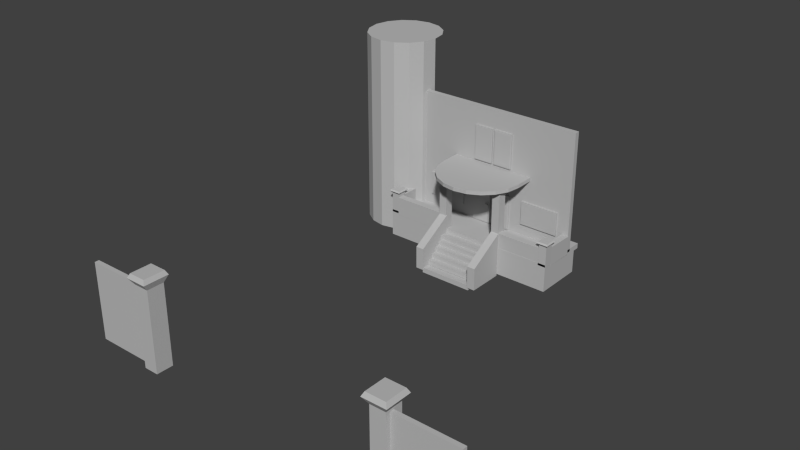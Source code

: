 # Source: Sanctuary.blend  (saved by Blender 2.72.0; exported with 4.5.12 LTS)
import bpy
from mathutils import Matrix  # noqa: F401  (used for matrix-valued properties, if any)

bpy.ops.wm.read_factory_settings(use_empty=True)
scene = bpy.context.scene
scene.name = 'Scene'

# ---- collections
col_collection_1 = bpy.data.collections.new('Collection 1'); scene.collection.children.link(col_collection_1)

# ---- materials (node trees are filled in below, after node groups)
mat_phong1 = bpy.data.materials.new('phong1')
mat_phong1.alpha_threshold = 0.0
mat_phong1.use_transparent_shadow = False
mat_phong1.diffuse_color = (0.5, 0.5, 0.5, 1.0)
mat_phong1.specular_color = (0.5, 0.5, 0.5)
mat_phong1.roughness = 0.5
mat_window = bpy.data.materials.new('window')
mat_window.alpha_threshold = 0.0
mat_window.use_transparent_shadow = False
mat_window.diffuse_color = (0.5, 0.5, 0.5, 1.0)
mat_window.specular_color = (0.5, 0.5, 0.5)
mat_window.roughness = 0.5

# ---- material node trees

# ---- world
world_world = bpy.data.worlds.new('World'); scene.world = world_world
world_world.color = (0.05088, 0.05088, 0.05088)
world_world.use_sun_shadow = False
world_world.sun_shadow_jitter_overblur = 0.0
world_world.cycles.sampling_method = 'MANUAL'
world_world.cycles.sample_map_resolution = 256

# ---- meshes
me_sanctuary = bpy.data.meshes.new('Sanctuary')
me_sanctuary.from_pydata([(-0.034, 2.253, 0.141), (-0.034, 2.253, 0.49), (0.028, 2.253, 0.141), (0.028, 2.253, 0.49), (-0.034, 2.232, 0.49), (-0.034, 2.232, 0.141), (0.028, 2.232, 0.141), (0.028, 2.232, 0.49), (-1.085, -0.085, -1.349), (-1.085, -0.085, -1.122), (-1.085, 2.418, -1.349), (-1.085, 2.418, -1.122), (1.329, 2.418, -1.349), (1.329, 2.418, -1.122), (1.329, -0.085, -1.349), (1.329, -0.085, -1.122), (-4.11, 1.1, -0.66), (-4.11, 0.68, -0.66), (-4.11, 1.1, 0.27), (-4.11, 0.68, 0.27), (-3.75, 1.1, 0.27), (-3.75, 0.68, 0.27), (-3.75, 1.1, -0.66), (-3.75, 0.68, -0.66), (-4.2, 1.2, 0.38), (-4.2, 0.58, 0.38), (-3.66, 0.58, 0.38), (-3.66, 1.2, 0.38), (-4.15, 1.14, 0.44), (-4.15, 0.64, 0.44), (-3.71, 0.64, 0.44), (-3.71, 1.14, 0.44), (-1.085, -0.546, -1.794), (-1.085, -0.546, -1.567), (-1.085, 1.957, -1.794), (-1.085, 1.957, -1.567), (1.329, 1.957, -1.794), (1.329, 1.957, -1.567), (1.329, -0.546, -1.794), (1.329, -0.546, -1.567), (0.99, 2.36, 1.12), (0.47, 2.36, 1.6), (-0.82, 2.36, 1.12), (0.62, 2.26, 1.47), (0.47, 2.26, 1.6), (0.08, 2.26, 1.71), (-0.12, 2.26, 1.68), (-0.55, 2.26, 1.3), (-0.82, 2.26, 1.12), (0.71, 2.36, 1.3), (0.62, 2.36, 1.47), (0.29, 2.36, 1.68), (0.08, 2.36, 1.71), (-0.12, 2.36, 1.68), (-0.3, 2.36, 1.6), (-0.45, 2.36, 1.47), (-0.55, 2.36, 1.3), (0.08, 2.36, 1.12), (0.99, 2.26, 1.12), (0.71, 2.26, 1.3), (0.29, 2.26, 1.68), (-0.3, 2.26, 1.6), (-0.45, 2.26, 1.47), (-0.808, 2.257, 1.067), (0.072, 2.363, 1.067), (0.072, 2.257, 1.067), (0.013, 2.255, 0.961), (-1.831, 1.441, 2.054), (-1.732, 0.845, 2.054), (-1.454, 0.309, 2.054), (-1.024, -0.115, 2.054), (-0.484, -0.385, 2.054), (0.113, -0.475, 2.054), (0.709, -0.376, 2.054), (1.245, -0.098, 2.054), (1.669, 0.332, 2.054), (1.939, 0.872, 2.054), (2.029, 1.469, 2.054), (-1.831, 1.441, 2.219), (-1.732, 0.845, 2.219), (-1.454, 0.309, 2.219), (-1.024, -0.115, 2.219), (-0.484, -0.385, 2.219), (0.113, -0.475, 2.219), (0.709, -0.376, 2.219), (1.245, -0.098, 2.219), (1.669, 0.332, 2.219), (1.939, 0.872, 2.219), (2.029, 1.469, 2.219), (0.099, 1.455, 2.219), (0.099, 1.455, 2.054), (-1.836, 2.903, 2.054), (-1.836, 2.899, 2.219), (0.094, 2.903, 2.054), (2.024, 2.903, 2.054), (2.024, 2.899, 2.219), (0.094, 2.899, 2.219), (-9.0, -11.6, -3.3), (-9.0, -11.8, -3.3), (-9.0, -11.6, 0.3), (-9.0, -11.8, 0.3), (-6.0, -11.6, 0.3), (-6.0, -11.8, 0.3), (-6.0, -11.6, -3.3), (-6.0, -11.8, -3.3), (-4.11, 2.907, -1.806), (-4.11, 0.68, -1.806), (-4.11, 2.907, -0.558), (-4.11, 0.68, -0.558), (4.032, 2.907, -0.558), (4.032, 0.68, -0.558), (4.032, 2.907, -1.806), (4.032, 0.68, -1.806), (1.049, 2.257, -0.525), (1.049, 2.363, -0.525), (1.049, 2.257, 1.067), (1.049, 2.363, 1.067), (0.169, 2.257, 1.067), (0.169, 2.363, 1.067), (0.169, 2.257, -0.525), (0.169, 2.363, -0.525), (0.227, 2.25, -0.421), (0.991, 2.25, -0.421), (0.991, 2.25, 0.963), (0.227, 2.25, 0.963), (-1.085, 0.308, -0.955), (-1.085, 0.308, -0.728), (-1.085, 2.811, -0.955), (-1.085, 2.811, -0.728), (1.329, 2.811, -0.955), (1.329, 2.811, -0.728), (1.329, 0.308, -0.955), (1.329, 0.308, -0.728), (-1.417, 0.684, -1.903), (-1.417, -0.936, -1.903), (-1.417, 0.684, 0.112), (-1.417, -0.946, -0.884), (-1.05, 0.684, 0.112), (-1.05, -0.946, -0.884), (-1.05, 0.684, -1.903), (-1.05, -0.936, -1.903), (0.72, 2.27, -0.238), (0.5, 2.27, -0.243), (0.721, 2.27, -0.3), (0.502, 2.27, -0.304), (0.72, 2.248, -0.238), (0.5, 2.248, -0.243), (0.502, 2.248, -0.304), (0.721, 2.248, -0.3), (-3.768, 1.004, -0.733), (-3.768, 0.675, -0.733), (-3.768, 1.004, 0.125), (-3.768, 0.675, 0.125), (-1.447, 1.004, 0.125), (-1.447, 0.675, 0.125), (-1.447, 1.004, -0.733), (-1.447, 0.675, -0.733), (-1.085, -0.318, -1.567), (-1.085, -0.318, -1.34), (-1.085, 2.185, -1.567), (-1.085, 2.185, -1.34), (1.329, 2.185, -1.567), (1.329, 2.185, -1.34), (1.329, -0.318, -1.567), (1.329, -0.318, -1.34), (1.286, 1.096, -0.793), (1.286, 0.683, -0.793), (1.286, 1.096, 1.91), (1.286, 0.683, 1.91), (1.644, 1.096, 1.91), (1.644, 0.683, 1.91), (1.644, 1.096, -0.793), (1.644, 0.683, -0.793), (1.197, 1.198, 2.035), (1.197, 0.581, 2.035), (1.733, 0.581, 2.035), (1.733, 1.198, 2.035), (1.246, 1.142, 2.108), (1.246, 0.638, 2.108), (1.684, 0.638, 2.108), (1.684, 1.142, 2.108), (4.04, 1.1, -0.73), (4.04, 1.1, 0.13), (3.73, 2.348, 0.125), (3.73, 2.348, -0.733), (4.059, 2.344, -0.733), (6.3, -11.6, -3.3), (6.3, -11.8, -3.3), (6.3, -11.6, 0.3), (6.3, -11.8, 0.3), (9.2, -11.6, 0.3), (9.2, -11.8, 0.3), (9.2, -11.6, -3.3), (9.2, -11.8, -3.3), (0.21, 2.253, 0.141), (0.21, 2.253, 0.49), (0.271, 2.253, 0.49), (0.271, 2.253, 0.141), (0.21, 2.232, 0.49), (0.21, 2.232, 0.141), (0.271, 2.232, 0.141), (0.271, 2.232, 0.49), (1.294, 0.684, -1.903), (1.294, -0.936, -1.903), (1.294, 0.684, 0.112), (1.294, -0.946, -0.884), (1.662, 0.684, 0.112), (1.662, -0.946, -0.884), (1.662, 0.684, -1.903), (1.662, -0.936, -1.903), (-4.11, 2.561, -0.677), (-4.11, 2.334, -0.677), (-4.11, 2.561, 4.753), (-4.11, 2.334, 4.753), (4.032, 2.561, 4.753), (4.032, 2.334, 4.753), (4.032, 2.561, -0.677), (4.032, 2.334, -0.677), (1.049, 2.257, 2.327), (1.049, 2.363, 2.327), (1.049, 2.257, 3.919), (1.049, 2.363, 3.919), (0.169, 2.257, 3.919), (0.169, 2.363, 3.919), (0.169, 2.257, 2.327), (0.169, 2.363, 2.327), (0.227, 2.25, 2.431), (0.991, 2.25, 2.431), (0.991, 2.25, 3.815), (0.227, 2.25, 3.815), (5.6, -11.2, -3.4), (5.6, -12.0, -3.4), (5.6, -11.2, 0.4), (5.6, -12.0, 0.4), (6.3, -11.2, 0.4), (6.3, -12.0, 0.4), (6.3, -11.2, -3.4), (6.3, -12.0, -3.4), (5.4, -11.0, 0.7), (5.4, -12.2, 0.7), (6.5, -12.2, 0.7), (6.5, -11.0, 0.7), (5.5, -11.1, 0.9), (5.5, -12.1, 0.9), (6.4, -12.1, 0.9), (6.4, -11.1, 0.9), (-1.085, 0.142, -1.13), (-1.085, 0.142, -0.903), (-1.085, 2.645, -1.13), (-1.085, 2.645, -0.903), (1.329, 2.645, -1.13), (1.329, 2.645, -0.903), (1.329, 0.142, -1.13), (1.329, 0.142, -0.903), (-6.2, -11.2, -3.4), (-6.2, -12.0, -3.4), (-6.2, -11.2, 0.4), (-6.2, -12.0, 0.4), (-5.5, -11.2, 0.4), (-5.5, -12.0, 0.4), (-5.5, -11.2, -3.4), (-5.5, -12.0, -3.4), (-6.4, -11.0, 0.7), (-6.4, -12.2, 0.7), (-5.4, -12.2, 0.7), (-5.4, -11.0, 0.7), (-6.3, -11.1, 0.9), (-6.3, -12.1, 0.9), (-5.5, -12.1, 0.9), (-5.5, -11.1, 0.9), (-0.1477, 2.223, 0.3543), (-0.1477, 2.223, 0.3843), (0.009295, 2.225, 0.3443), (0.009295, 2.226, 0.3913), (0.0103, 2.182, 0.3453), (0.0103, 2.183, 0.3923), (-0.1467, 2.18, 0.3553), (-0.1467, 2.18, 0.3853), (-0.0227, 2.226, 0.3913), (-0.0237, 2.225, 0.3453), (-0.0227, 2.182, 0.3463), (-0.0217, 2.183, 0.3923), (-0.0237, 2.265, 0.3903), (-0.0237, 2.264, 0.3443), (0.008295, 2.265, 0.3903), (0.008295, 2.264, 0.3443), (-4.11, 0.69, -0.79), (-4.11, 0.69, -0.56), (-4.11, 3.2, -0.79), (-4.11, 3.2, -0.56), (4.03, 3.2, -0.79), (4.03, 3.2, -0.56), (4.03, 0.69, -0.79), (4.03, 0.69, -0.56), (3.68, 1.1, -0.66), (3.68, 0.68, -0.66), (3.68, 1.1, 0.27), (3.68, 0.68, 0.27), (4.04, 1.1, 0.27), (4.04, 0.68, 0.27), (4.04, 1.1, -0.66), (4.04, 0.68, -0.66), (3.6, 1.2, 0.38), (3.6, 0.58, 0.38), (4.13, 0.58, 0.38), (4.13, 1.2, 0.38), (3.64, 1.14, 0.44), (3.64, 0.64, 0.44), (4.08, 0.64, 0.44), (4.08, 1.14, 0.44), (1.69, 2.363, -0.03), (1.69, 2.257, -0.03), (1.69, 2.363, 1.042), (1.69, 2.257, 1.042), (3.456, 2.363, 1.042), (3.456, 2.257, 1.042), (3.456, 2.363, -0.03), (3.456, 2.257, -0.03), (3.337, 2.255, 0.042), (1.808, 2.255, 0.042), (3.337, 2.255, 0.97), (1.808, 2.255, 0.97), (-1.085, -0.911, -2.031), (-1.085, -0.911, -1.805), (-1.085, 1.592, -2.031), (-1.085, 1.592, -1.805), (1.329, 1.592, -2.031), (1.329, 1.592, -1.805), (1.329, -0.911, -2.031), (1.329, -0.911, -1.805), (-0.808, 2.363, -0.525), (-0.808, 2.257, -0.525), (-0.808, 2.363, 1.067), (0.072, 2.363, -0.525), (0.072, 2.257, -0.525), (0.013, 2.255, -0.418), (-0.749, 2.255, -0.418), (-0.749, 2.255, 0.961), (1.387, 1.016, -0.733), (1.387, 0.687, -0.733), (1.387, 1.016, 0.125), (1.387, 0.687, 0.125), (3.707, 1.016, 0.125), (3.707, 0.687, 0.125), (3.707, 1.016, -0.733), (3.707, 0.687, -0.733), (-3.125, 2.363, -0.03), (-3.125, 2.257, -0.03), (-3.125, 2.363, 1.042), (-3.125, 2.257, 1.042), (-1.359, 2.363, 1.042), (-1.359, 2.257, 1.042), (-1.359, 2.363, -0.03), (-1.359, 2.257, -0.03), (-1.477, 2.255, 0.042), (-3.007, 2.255, 0.042), (-1.477, 2.255, 0.97), (-3.007, 2.255, 0.97), (-4.11, 1.1, -0.73), (-3.78, 1.1, -0.73), (-4.11, 1.1, 0.13), (-3.78, 1.1, 0.13), (-4.091, 2.348, 0.125), (-3.761, 2.344, 0.125), (-4.091, 2.348, -0.733), (-3.761, 2.344, -0.733), (-0.477, 2.27, -0.243), (-0.257, 2.27, -0.238), (-0.475, 2.27, -0.304), (-0.256, 2.27, -0.3), (-0.257, 2.248, -0.238), (-0.477, 2.248, -0.243), (-0.475, 2.248, -0.304), (-0.256, 2.248, -0.3), (-1.442, 1.066, -0.554), (-1.442, 0.654, -0.554), (-1.442, 1.066, 1.906), (-1.442, 0.654, 1.906), (-1.084, 1.066, 1.906), (-1.084, 0.654, 1.906), (-1.084, 1.066, -0.554), (-1.084, 0.654, -0.554), (-1.53, 1.168, 2.02), (-1.53, 0.552, 2.02), (-0.995, 0.552, 2.02), (-0.995, 1.168, 2.02), (-1.481, 1.112, 2.086), (-1.481, 0.608, 2.086), (-1.044, 0.608, 2.086), (-1.044, 1.112, 2.086), (3.71, 1.1, -0.73), (3.71, 1.1, 0.13), (4.059, 2.344, 0.125), (-0.808, 2.363, 2.327), (-0.808, 2.257, 2.327), (-0.808, 2.363, 3.919), (-0.808, 2.257, 3.919), (0.072, 2.363, 3.919), (0.072, 2.257, 3.919), (0.072, 2.363, 2.327), (0.072, 2.257, 2.327), (0.013, 2.255, 2.434), (-0.749, 2.255, 2.434), (0.013, 2.255, 3.813), (-0.749, 2.255, 3.813), (-4.496, 1.245, -1.872), (-3.953, 1.607, -1.872), (-3.59, 2.151, -1.872), (-3.463, 2.791, -1.872), (-6.811, 2.791, -1.872), (-6.684, 2.151, -1.872), (-6.321, 1.607, -1.872), (-5.778, 1.245, -1.872), (-5.137, 1.117, -1.872), (-4.496, 1.245, 7.011), (-3.953, 1.607, 7.011), (-3.59, 2.151, 7.011), (-3.463, 2.791, 7.011), (-3.59, 3.432, 7.011), (-3.953, 3.975, 7.011), (-4.496, 4.338, 7.011), (-5.137, 4.466, 7.011), (-5.778, 4.338, 7.011), (-6.321, 3.975, 7.011), (-6.684, 3.432, 7.011), (-6.811, 2.791, 7.011), (-6.684, 2.151, 7.011), (-6.321, 1.607, 7.011), (-5.778, 1.245, 7.011), (-5.137, 1.117, 7.011), (-5.137, 2.791, 7.011), (0.3784, 2.223, 0.3778), (0.3784, 2.223, 0.3478), (0.2214, 2.225, 0.3878), (0.2214, 2.226, 0.3408), (0.2204, 2.182, 0.3868), (0.2204, 2.183, 0.3398), (0.3774, 2.18, 0.3768), (0.3774, 2.18, 0.3468), (0.2534, 2.226, 0.3408), (0.2544, 2.225, 0.3868), (0.2534, 2.182, 0.3858), (0.2524, 2.183, 0.3398), (0.2544, 2.265, 0.3418), (0.2544, 2.264, 0.3878), (0.2224, 2.265, 0.3418), (0.2224, 2.264, 0.3878)], [(49, 57), (50, 57), (51, 57), (52, 57), (53, 57), (54, 57), (55, 57), (56, 57), (57, 41)], [(4, 5, 6, 7), (8, 9, 11, 10), (12, 13, 15, 14), (14, 15, 9, 8), (9, 15, 13, 11), (16, 17, 19, 18), (28, 29, 30, 31), (20, 21, 23, 22), (22, 23, 17, 16), (17, 23, 21, 19), (22, 16, 18, 20), (18, 19, 25, 24), (19, 21, 26, 25), (21, 20, 27, 26), (20, 18, 24, 27), (24, 25, 29, 28), (25, 26, 30, 29), (26, 27, 31, 30), (27, 24, 28, 31), (32, 33, 35, 34), (36, 37, 39, 38), (38, 39, 33, 32), (33, 39, 37, 35), (67, 68, 79, 78), (68, 69, 80, 79), (69, 70, 81, 80), (70, 71, 82, 81), (71, 72, 83, 82), (72, 73, 84, 83), (73, 74, 85, 84), (74, 75, 86, 85), (75, 76, 87, 86), (76, 77, 88, 87), (78, 79, 89), (79, 80, 89), (80, 81, 89), (81, 82, 89), (82, 83, 89), (83, 84, 89), (84, 85, 89), (85, 86, 89), (86, 87, 89), (87, 88, 89), (88, 95, 96, 89), (97, 98, 100, 99), (99, 100, 102, 101), (101, 102, 104, 103), (98, 104, 102, 100), (103, 97, 99, 101), (105, 106, 108, 107), (107, 108, 110, 109), (109, 110, 112, 111), (106, 112, 110, 108), (113, 114, 116, 115), (115, 116, 118, 117), (117, 118, 120, 119), (119, 120, 114, 113), (121, 122, 123, 124), (119, 113, 122, 121), (113, 115, 123, 122), (115, 117, 124, 123), (117, 119, 121, 124), (125, 126, 128, 127), (129, 130, 132, 131), (131, 132, 126, 125), (126, 132, 130, 128), (133, 134, 136, 135), (135, 136, 138, 137), (137, 138, 140, 139), (134, 140, 138, 136), (139, 133, 135, 137), (145, 146, 147, 148), (144, 143, 148, 147), (149, 150, 152, 151), (151, 152, 154, 153), (153, 154, 156, 155), (155, 156, 150, 149), (150, 156, 154, 152), (155, 149, 151, 153), (157, 158, 160, 159), (161, 162, 164, 163), (163, 164, 158, 157), (158, 164, 162, 160), (165, 166, 168, 167), (177, 178, 179, 180), (169, 170, 172, 171), (166, 172, 170, 168), (171, 165, 167, 169), (167, 168, 174, 173), (168, 170, 175, 174), (170, 169, 176, 175), (169, 167, 173, 176), (173, 174, 178, 177), (174, 175, 179, 178), (175, 176, 180, 179), (176, 173, 177, 180), (186, 187, 189, 188), (188, 189, 191, 190), (190, 191, 193, 192), (187, 193, 191, 189), (192, 186, 188, 190), (198, 199, 200, 201), (202, 203, 205, 204), (204, 205, 207, 206), (206, 207, 209, 208), (203, 209, 207, 205), (208, 202, 204, 206), (210, 211, 213, 212), (212, 213, 215, 214), (214, 215, 217, 216), (216, 217, 211, 210), (211, 217, 215, 213), (218, 219, 221, 220), (220, 221, 223, 222), (222, 223, 225, 224), (224, 225, 219, 218), (226, 227, 228, 229), (224, 218, 227, 226), (218, 220, 228, 227), (220, 222, 229, 228), (222, 224, 226, 229), (230, 231, 233, 232), (242, 243, 244, 245), (234, 235, 237, 236), (231, 237, 235, 233), (236, 230, 232, 234), (232, 233, 239, 238), (233, 235, 240, 239), (235, 234, 241, 240), (234, 232, 238, 241), (238, 239, 243, 242), (239, 240, 244, 243), (240, 241, 245, 244), (241, 238, 242, 245), (246, 247, 249, 248), (250, 251, 253, 252), (252, 253, 247, 246), (247, 253, 251, 249), (254, 255, 257, 256), (266, 267, 268, 269), (258, 259, 261, 260), (255, 261, 259, 257), (260, 254, 256, 258), (256, 257, 263, 262), (257, 259, 264, 263), (259, 258, 265, 264), (258, 256, 262, 265), (262, 263, 267, 266), (263, 264, 268, 267), (264, 265, 269, 268), (265, 262, 266, 269), (270, 271, 278, 279), (272, 273, 275, 274), (280, 281, 277, 276), (276, 277, 271, 270), (271, 277, 281, 278), (276, 270, 279, 280), (283, 282, 284, 285), (280, 279, 272, 274), (274, 275, 281, 280), (278, 281, 275, 273), (279, 278, 282, 283), (278, 273, 284, 282), (273, 272, 285, 284), (272, 279, 283, 285), (286, 287, 289, 288), (290, 291, 293, 292), (292, 293, 287, 286), (287, 293, 291, 289), (294, 295, 297, 296), (306, 307, 308, 309), (298, 299, 301, 300), (300, 301, 295, 294), (295, 301, 299, 297), (300, 294, 296, 298), (296, 297, 303, 302), (297, 299, 304, 303), (299, 298, 305, 304), (298, 296, 302, 305), (302, 303, 307, 306), (303, 304, 308, 307), (304, 305, 309, 308), (305, 302, 306, 309), (310, 311, 313, 312), (312, 313, 315, 314), (314, 315, 317, 316), (316, 317, 311, 310), (319, 318, 320, 321), (311, 317, 318, 319), (317, 315, 320, 318), (315, 313, 321, 320), (313, 311, 319, 321), (322, 323, 325, 324), (326, 327, 329, 328), (328, 329, 323, 322), (323, 329, 327, 325), (333, 334, 331, 330), (331, 334, 335, 336), (338, 339, 341, 340), (340, 341, 343, 342), (342, 343, 345, 344), (344, 345, 339, 338), (339, 345, 343, 341), (344, 338, 340, 342), (346, 347, 349, 348), (348, 349, 351, 350), (350, 351, 353, 352), (352, 353, 347, 346), (355, 354, 356, 357), (347, 353, 354, 355), (353, 351, 356, 354), (351, 349, 357, 356), (349, 347, 355, 357), (358, 359, 361, 360), (360, 361, 363, 362), (362, 363, 365, 364), (364, 365, 359, 358), (359, 365, 363, 361), (364, 358, 360, 362), (370, 371, 372, 373), (374, 375, 377, 376), (386, 387, 388, 389), (378, 379, 381, 380), (375, 381, 379, 377), (380, 374, 376, 378), (376, 377, 383, 382), (377, 379, 384, 383), (379, 378, 385, 384), (378, 376, 382, 385), (382, 383, 387, 386), (383, 384, 388, 387), (384, 385, 389, 388), (385, 382, 386, 389), (393, 394, 396, 395), (395, 396, 398, 397), (397, 398, 400, 399), (399, 400, 394, 393), (402, 401, 403, 404), (394, 400, 401, 402), (400, 398, 403, 401), (398, 396, 404, 403), (396, 394, 402, 404), (405, 406, 415, 414), (406, 407, 416, 415), (407, 408, 417, 416), (409, 410, 426, 425), (410, 411, 427, 426), (411, 412, 428, 427), (412, 413, 429, 428), (413, 405, 414, 429), (414, 415, 430), (415, 416, 430), (416, 417, 430), (417, 418, 430), (418, 419, 430), (419, 420, 430), (420, 421, 430), (421, 422, 430), (422, 423, 430), (423, 424, 430), (424, 425, 430), (425, 426, 430), (426, 427, 430), (427, 428, 430), (428, 429, 430), (429, 414, 430), (3, 2, 0, 1), (1, 0, 5, 4), (0, 2, 6, 5), (2, 3, 7, 6), (3, 1, 4, 7), (50, 41, 44, 43), (52, 53, 46, 45), (56, 42, 48, 47), (330, 331, 63, 332), (332, 63, 65, 64), (64, 65, 334, 333), (336, 335, 66, 337), (334, 65, 66, 335), (65, 63, 337, 66), (63, 331, 336, 337), (68, 67, 90), (69, 68, 90), (70, 69, 90), (71, 70, 90), (72, 71, 90), (73, 72, 90), (74, 73, 90), (75, 74, 90), (76, 75, 90), (77, 76, 90), (90, 93, 94, 77), (143, 144, 142, 141), (141, 142, 146, 145), (142, 144, 147, 146), (143, 141, 145, 148), (390, 181, 182, 391), (391, 182, 392, 183), (184, 185, 181, 390), (181, 185, 392, 182), (184, 390, 391, 183), (196, 197, 194, 195), (195, 194, 199, 198), (194, 197, 200, 199), (197, 196, 201, 200), (196, 195, 198, 201), (369, 368, 366, 367), (367, 366, 371, 370), (366, 368, 372, 371), (368, 369, 373, 372), (369, 367, 370, 373), (42, 40, 58, 48), (43, 44, 60, 45, 46, 61, 62, 47, 48, 58, 59), (49, 50, 43, 59), (41, 51, 60, 44), (51, 52, 45, 60), (53, 54, 61, 46), (54, 55, 62, 61), (55, 56, 47, 62), (88, 77, 94, 95), (78, 92, 91, 67), (431, 432, 439, 440), (433, 434, 436, 435), (441, 442, 438, 437), (437, 438, 432, 431), (432, 438, 442, 439), (437, 431, 440, 441), (444, 443, 445, 446), (441, 440, 433, 435), (435, 436, 442, 441), (439, 442, 436, 434), (440, 439, 443, 444), (439, 434, 445, 443), (434, 433, 446, 445), (433, 440, 444, 446), (78, 89, 96, 92), (90, 67, 91, 93), (40, 49, 59, 58)])
_uv = me_sanctuary.uv_layers.new(name='Sanctuary')
_uv.uv.foreach_set('vector', [0.1451, 0.7348, 0.1451, 0.7509, 0.1423, 0.7509, 0.1423, 0.7348, 0.9642, 0.6697, 0.9745, 0.6697, 0.9745, 0.7851, 0.9642, 0.785, 0.9741, 0.008567, 0.9844, 0.008562, 0.9844, 0.1239, 0.9741, 0.1239, 0.1729, 0.988, 0.1626, 0.988, 0.1626, 0.8768, 0.1729, 0.8768, 0.6885, 0.4356, 0.7982, 0.4356, 0.7982, 0.5509, 0.6885, 0.5509, 0.7634, 0.3714, 0.7634, 0.391, 0.7193, 0.391, 0.7193, 0.3714, 0.7669, 0.3728, 0.7905, 0.3728, 0.7905, 0.3933, 0.7669, 0.3933, 0.8458, 0.7557, 0.8458, 0.7753, 0.8017, 0.7753, 0.8017, 0.7557, 0.8797, 0.4307, 0.8797, 0.4113, 0.8961, 0.4113, 0.8961, 0.4307, 0.2219, 0.9452, 0.2219, 0.9285, 0.2657, 0.9285, 0.2657, 0.9452, 0.4088, 0.9366, 0.4088, 0.9197, 0.4532, 0.9197, 0.4532, 0.9366, 0.7193, 0.3714, 0.7193, 0.391, 0.7142, 0.3956, 0.7142, 0.3667, 0.2657, 0.9452, 0.2657, 0.9285, 0.2708, 0.9243, 0.2708, 0.9494, 0.8458, 0.7753, 0.8458, 0.7557, 0.8509, 0.7509, 0.8509, 0.7799, 0.4532, 0.9366, 0.4532, 0.9197, 0.4585, 0.9155, 0.4585, 0.9409, 0.7142, 0.3667, 0.7142, 0.3956, 0.7113, 0.3929, 0.7113, 0.3695, 0.7934, 0.3705, 0.7934, 0.3956, 0.7905, 0.3933, 0.7905, 0.3728, 0.8509, 0.7799, 0.8509, 0.7509, 0.8538, 0.7538, 0.8538, 0.7771, 0.4585, 0.9409, 0.4585, 0.9155, 0.4613, 0.9178, 0.4613, 0.9385, 0.9679, 0.966, 0.9575, 0.966, 0.9575, 0.8506, 0.9679, 0.8506, 0.9797, 0.4302, 0.9694, 0.4302, 0.9694, 0.3148, 0.9797, 0.3148, 0.9955, 0.9619, 0.9852, 0.9619, 0.9852, 0.8506, 0.9955, 0.8506, 0.821, 0.1171, 0.7113, 0.1171, 0.7113, 0.001764, 0.821, 0.001776, 0.9385, 0.5961, 0.9384, 0.5675, 0.9462, 0.5674, 0.9463, 0.5961, 0.9384, 0.5675, 0.9386, 0.5416, 0.9464, 0.5415, 0.9462, 0.5674, 0.9386, 0.5416, 0.9391, 0.5209, 0.9468, 0.5208, 0.9464, 0.5415, 0.5479, 0.9952, 0.5477, 0.9695, 0.5554, 0.9695, 0.5556, 0.9952, 0.5477, 0.9695, 0.5476, 0.9411, 0.5554, 0.9411, 0.5554, 0.9695, 0.5476, 0.9411, 0.5477, 0.9128, 0.5554, 0.9128, 0.5554, 0.9411, 0.5477, 0.9128, 0.5479, 0.8873, 0.5556, 0.8873, 0.5554, 0.9128, 0.9389, 0.8138, 0.9386, 0.7929, 0.9463, 0.793, 0.9467, 0.8139, 0.9386, 0.7929, 0.9384, 0.7669, 0.9462, 0.7669, 0.9463, 0.793, 0.9384, 0.7669, 0.9385, 0.7382, 0.9463, 0.7383, 0.9462, 0.7669, 0.3391, 0.6135, 0.312, 0.6089, 0.3397, 0.5245, 0.312, 0.6089, 0.2876, 0.5961, 0.3397, 0.5245, 0.2876, 0.5961, 0.2684, 0.5763, 0.3397, 0.5245, 0.2684, 0.5763, 0.2561, 0.5514, 0.3397, 0.5245, 0.2561, 0.5514, 0.252, 0.5239, 0.3397, 0.5245, 0.252, 0.5239, 0.2565, 0.4964, 0.3397, 0.5245, 0.2565, 0.4964, 0.2691, 0.4717, 0.3397, 0.5245, 0.2691, 0.4717, 0.2887, 0.4522, 0.3397, 0.5245, 0.2887, 0.4522, 0.3132, 0.4397, 0.3397, 0.5245, 0.3132, 0.4397, 0.3403, 0.4356, 0.3397, 0.5245, 0.3403, 0.4356, 0.4053, 0.4358, 0.4053, 0.5247, 0.3397, 0.5245, 0.9349, 0.6014, 0.9258, 0.6014, 0.9258, 0.4356, 0.9349, 0.4356, 0.921, 0.8276, 0.9119, 0.8276, 0.9119, 0.6893, 0.921, 0.6893, 0.3962, 0.6172, 0.4053, 0.6172, 0.4053, 0.7831, 0.3962, 0.7831, 0.5451, 0.6015, 0.4088, 0.6015, 0.4088, 0.4356, 0.5451, 0.4356, 0.5487, 0.4356, 0.685, 0.4356, 0.685, 0.6015, 0.5487, 0.6015, 0.6283, 0.8265, 0.6283, 0.7239, 0.685, 0.7239, 0.685, 0.8266, 0.5873, 0.377, 0.4861, 0.377, 0.4861, 0.001775, 0.5873, 0.001764, 0.8584, 0.5132, 0.8584, 0.6158, 0.8017, 0.6158, 0.8017, 0.5132, 0.2155, 0.3805, 0.2155, 0.7558, 0.1588, 0.7558, 0.1588, 0.3805, 0.8936, 0.5865, 0.8888, 0.5865, 0.8888, 0.5132, 0.8936, 0.5132, 0.7708, 0.9283, 0.7756, 0.9283, 0.7756, 0.9688, 0.7708, 0.9688, 0.9683, 0.4356, 0.9731, 0.4356, 0.9731, 0.5089, 0.9683, 0.5089, 0.8119, 0.9688, 0.8071, 0.9688, 0.8071, 0.9283, 0.8119, 0.9283, 0.8697, 0.08349, 0.9044, 0.08349, 0.9044, 0.1473, 0.8697, 0.1473, 0.8671, 0.0787, 0.9071, 0.0787, 0.9044, 0.08349, 0.8697, 0.08349, 0.9071, 0.0787, 0.9071, 0.1521, 0.9044, 0.1473, 0.9044, 0.08349, 0.9071, 0.1521, 0.8671, 0.1521, 0.8697, 0.1473, 0.9044, 0.1473, 0.8671, 0.1521, 0.8671, 0.0787, 0.8697, 0.08349, 0.8697, 0.1473, 0.9555, 0.3148, 0.9658, 0.3148, 0.9658, 0.4302, 0.9555, 0.4302, 0.9797, 0.3113, 0.9694, 0.3113, 0.9694, 0.1959, 0.9797, 0.1959, 0.9935, 0.3072, 0.9832, 0.3072, 0.9832, 0.1959, 0.9935, 0.1959, 0.7113, 0.1206, 0.821, 0.1207, 0.821, 0.236, 0.7113, 0.236, 0.3448, 0.7867, 0.3448, 0.8603, 0.2979, 0.8607, 0.252, 0.7866, 0.9384, 0.5173, 0.9384, 0.4356, 0.9564, 0.4356, 0.9564, 0.5172, 0.8017, 0.7474, 0.8476, 0.6733, 0.8946, 0.6738, 0.8946, 0.7474, 0.9092, 0.9744, 0.8925, 0.9744, 0.8925, 0.9275, 0.9092, 0.9275, 0.9353, 0.3148, 0.952, 0.3148, 0.952, 0.4077, 0.9353, 0.4077, 0.2218, 0.7592, 0.2218, 0.7693, 0.219, 0.7693, 0.219, 0.7592, 0.2485, 0.4863, 0.2485, 0.4964, 0.2475, 0.4964, 0.2475, 0.4863, 0.6885, 0.9283, 0.7035, 0.9283, 0.7035, 0.9678, 0.6885, 0.9678, 0.862, 0.5132, 0.8769, 0.5132, 0.8769, 0.6201, 0.862, 0.6201, 0.7255, 0.9283, 0.7404, 0.9283, 0.7404, 0.9678, 0.7255, 0.9678, 0.677, 0.915, 0.677, 0.93, 0.57, 0.93, 0.57, 0.915, 0.8635, 0.001764, 0.8635, 0.1087, 0.8245, 0.1087, 0.8245, 0.001764, 0.8077, 0.396, 0.8077, 0.289, 0.8467, 0.289, 0.8467, 0.396, 0.9658, 0.3113, 0.9555, 0.3113, 0.9555, 0.1959, 0.9658, 0.1959, 0.9747, 0.6362, 0.9644, 0.6362, 0.9644, 0.5209, 0.9747, 0.5208, 0.1591, 0.988, 0.1488, 0.988, 0.1488, 0.8768, 0.1591, 0.8768, 0.6885, 0.5544, 0.7982, 0.5545, 0.7982, 0.6698, 0.6885, 0.6698, 0.001764, 0.7406, 0.001764, 0.7216, 0.1275, 0.7217, 0.1275, 0.7406, 0.8772, 0.751, 0.8772, 0.7742, 0.8573, 0.7742, 0.8573, 0.7509, 0.7205, 0.4259, 0.7205, 0.407, 0.8463, 0.4069, 0.8463, 0.4259, 0.5441, 0.8914, 0.5441, 0.9078, 0.418, 0.9078, 0.418, 0.8914, 0.2219, 0.9167, 0.2219, 0.9002, 0.3479, 0.9002, 0.3479, 0.9167, 0.1275, 0.7406, 0.1275, 0.7217, 0.1332, 0.7171, 0.1332, 0.7454, 0.418, 0.8914, 0.418, 0.9078, 0.4123, 0.9119, 0.4123, 0.8873, 0.7205, 0.407, 0.7205, 0.4259, 0.7148, 0.4307, 0.7148, 0.4024, 0.3479, 0.9167, 0.3479, 0.9002, 0.3538, 0.8961, 0.3538, 0.9207, 0.1332, 0.7454, 0.1332, 0.7171, 0.1367, 0.7197, 0.1367, 0.7428, 0.4123, 0.8873, 0.4123, 0.9119, 0.4088, 0.9097, 0.4088, 0.8895, 0.7148, 0.4024, 0.7148, 0.4307, 0.7113, 0.4281, 0.7113, 0.405, 0.3538, 0.9207, 0.3538, 0.8961, 0.3572, 0.8984, 0.3572, 0.9185, 0.9258, 0.605, 0.9349, 0.605, 0.9349, 0.7709, 0.9258, 0.7709, 0.9477, 0.008563, 0.9568, 0.008562, 0.9568, 0.1422, 0.9477, 0.1422, 0.001764, 0.7489, 0.01085, 0.7489, 0.01085, 0.9148, 0.001764, 0.9148, 0.4088, 0.605, 0.5406, 0.605, 0.5406, 0.7709, 0.4088, 0.7709, 0.3838, 0.7831, 0.252, 0.7831, 0.252, 0.6172, 0.3838, 0.6172, 0.5572, 0.7691, 0.5572, 0.753, 0.56, 0.753, 0.56, 0.7691, 0.8042, 0.2891, 0.8042, 0.3627, 0.7572, 0.3631, 0.7113, 0.289, 0.936, 0.9324, 0.936, 0.8507, 0.954, 0.8506, 0.954, 0.9323, 0.8017, 0.5096, 0.8476, 0.4356, 0.8946, 0.436, 0.8946, 0.5096, 0.3269, 0.9243, 0.3436, 0.9243, 0.3436, 0.9712, 0.3269, 0.9712, 0.2266, 0.7593, 0.2433, 0.7593, 0.2433, 0.8522, 0.2266, 0.8522, 0.9257, 0.2855, 0.9154, 0.2855, 0.9154, 0.0353, 0.9257, 0.03529, 0.233, 0.3805, 0.2433, 0.3805, 0.2433, 0.7558, 0.233, 0.7558, 0.9119, 0.4356, 0.9223, 0.4356, 0.9223, 0.6858, 0.9119, 0.6858, 0.8981, 0.4356, 0.9084, 0.4356, 0.9084, 0.8108, 0.8981, 0.8108, 0.001764, 0.377, 0.001764, 0.001764, 0.2485, 0.001765, 0.2485, 0.377, 0.5591, 0.8873, 0.5639, 0.8873, 0.5639, 0.9606, 0.5591, 0.9606, 0.7672, 0.9688, 0.7624, 0.9688, 0.7624, 0.9283, 0.7672, 0.9283, 0.9898, 0.5089, 0.9849, 0.5089, 0.9849, 0.4356, 0.9898, 0.4356, 0.7958, 0.9283, 0.8006, 0.9283, 0.8006, 0.9688, 0.7958, 0.9688, 0.8697, 0.006555, 0.9044, 0.006555, 0.9044, 0.07037, 0.8697, 0.07037, 0.8671, 0.001764, 0.9071, 0.001764, 0.9044, 0.006555, 0.8697, 0.006555, 0.9071, 0.001764, 0.9071, 0.07517, 0.9044, 0.07037, 0.9044, 0.006555, 0.9071, 0.07517, 0.8671, 0.07517, 0.8697, 0.07037, 0.9044, 0.07037, 0.8671, 0.07517, 0.8671, 0.001764, 0.8697, 0.006555, 0.8697, 0.07037, 0.01502, 0.805, 0.01502, 0.7682, 0.1923, 0.7683, 0.1923, 0.8051, 0.5753, 0.77, 0.5753, 0.7239, 0.6162, 0.7239, 0.6162, 0.77, 0.1923, 0.8274, 0.1923, 0.8642, 0.01502, 0.8643, 0.01502, 0.8275, 0.5691, 0.3906, 0.5691, 0.4228, 0.3918, 0.4228, 0.3918, 0.3906, 0.4088, 0.8746, 0.4088, 0.8424, 0.5861, 0.8424, 0.5861, 0.8746, 0.1923, 0.8051, 0.1923, 0.7683, 0.206, 0.7593, 0.206, 0.8145, 0.3918, 0.3906, 0.3918, 0.4228, 0.3779, 0.432, 0.3779, 0.3814, 0.1923, 0.8642, 0.1923, 0.8274, 0.2061, 0.818, 0.2061, 0.8732, 0.5861, 0.8746, 0.5861, 0.8424, 0.6002, 0.8332, 0.6002, 0.8838, 0.206, 0.8145, 0.206, 0.7593, 0.2155, 0.7638, 0.2155, 0.8098, 0.3779, 0.3814, 0.3779, 0.432, 0.3685, 0.4274, 0.3685, 0.386, 0.2061, 0.8732, 0.2061, 0.818, 0.2155, 0.8227, 0.2155, 0.8687, 0.6002, 0.8838, 0.6002, 0.8332, 0.6095, 0.8378, 0.6095, 0.8792, 0.9603, 0.008562, 0.9706, 0.008568, 0.9706, 0.1239, 0.9603, 0.1239, 0.9817, 0.966, 0.9714, 0.966, 0.9714, 0.8506, 0.9817, 0.8506, 0.9832, 0.3148, 0.9935, 0.3148, 0.9935, 0.4261, 0.9832, 0.4261, 0.7982, 0.7887, 0.6885, 0.7887, 0.6885, 0.6733, 0.7982, 0.6733, 0.6093, 0.7839, 0.6093, 0.8207, 0.432, 0.8206, 0.432, 0.7838, 0.8017, 0.6698, 0.8017, 0.6237, 0.8381, 0.6237, 0.8381, 0.6698, 0.8646, 0.8015, 0.8646, 0.838, 0.6885, 0.8381, 0.6885, 0.8015, 0.6885, 0.8874, 0.6885, 0.8552, 0.8657, 0.8552, 0.8657, 0.8874, 0.7113, 0.2809, 0.7113, 0.2487, 0.8885, 0.2487, 0.8885, 0.2809, 0.432, 0.7838, 0.432, 0.8206, 0.4183, 0.8296, 0.4183, 0.7744, 0.8657, 0.8874, 0.8657, 0.8552, 0.8796, 0.8506, 0.8796, 0.8966, 0.8646, 0.838, 0.8646, 0.8015, 0.8784, 0.7922, 0.8784, 0.8471, 0.8885, 0.2809, 0.8885, 0.2487, 0.9025, 0.2395, 0.9025, 0.2855, 0.4183, 0.7744, 0.4183, 0.8296, 0.4088, 0.8251, 0.4088, 0.7791, 0.8796, 0.8966, 0.8796, 0.8506, 0.889, 0.8552, 0.889, 0.892, 0.8784, 0.8471, 0.8784, 0.7922, 0.8878, 0.7969, 0.8878, 0.8426, 0.9025, 0.2855, 0.9025, 0.2395, 0.9118, 0.2441, 0.9118, 0.2809, 0.04812, 0.7507, 0.04809, 0.7494, 0.05384, 0.7489, 0.05384, 0.751, 0.06304, 0.7507, 0.06517, 0.7507, 0.06517, 0.7527, 0.06304, 0.7527, 0.03376, 0.749, 0.03381, 0.7511, 0.02805, 0.7507, 0.02805, 0.7494, 0.2485, 0.5641, 0.2471, 0.5641, 0.2471, 0.5621, 0.2485, 0.5621, 0.2208, 0.8288, 0.2228, 0.8288, 0.2228, 0.8346, 0.2208, 0.8346, 0.2228, 0.7938, 0.2208, 0.7938, 0.2208, 0.7881, 0.2227, 0.7881, 0.247, 0.5529, 0.247, 0.5508, 0.2485, 0.5508, 0.2485, 0.5529, 0.2227, 0.7881, 0.2208, 0.7881, 0.2208, 0.7866, 0.2228, 0.7865, 0.03528, 0.7489, 0.03528, 0.7511, 0.03381, 0.7511, 0.03376, 0.749, 0.2208, 0.8346, 0.2228, 0.8346, 0.2228, 0.8361, 0.2208, 0.8361, 0.074, 0.751, 0.074, 0.7489, 0.07577, 0.7489, 0.07577, 0.7511, 0.2208, 0.8346, 0.2208, 0.8361, 0.2191, 0.836, 0.219, 0.8346, 0.06517, 0.7507, 0.06304, 0.7507, 0.06308, 0.7489, 0.06517, 0.7489, 0.2208, 0.7866, 0.2208, 0.7881, 0.219, 0.7881, 0.219, 0.7866, 0.9607, 0.7854, 0.9502, 0.7854, 0.9502, 0.6697, 0.9607, 0.6697, 0.9608, 0.6365, 0.9504, 0.6365, 0.9504, 0.5209, 0.9608, 0.5208, 0.2295, 0.7557, 0.219, 0.7557, 0.219, 0.3805, 0.2295, 0.3805, 0.3685, 0.3769, 0.3685, 0.001776, 0.4826, 0.001764, 0.4826, 0.3769, 0.8671, 0.9048, 0.8671, 0.9243, 0.8233, 0.9243, 0.8233, 0.9048, 0.8498, 0.4079, 0.8734, 0.4079, 0.8734, 0.4284, 0.8498, 0.4284, 0.8857, 0.6285, 0.8857, 0.6481, 0.8416, 0.6481, 0.8416, 0.6285, 0.5909, 0.9066, 0.5909, 0.8873, 0.6072, 0.8873, 0.6072, 0.9066, 0.2744, 0.9452, 0.2744, 0.9285, 0.3182, 0.9285, 0.3182, 0.9452, 0.4648, 0.9361, 0.4648, 0.9192, 0.5092, 0.9192, 0.5092, 0.9361, 0.8233, 0.9048, 0.8233, 0.9243, 0.8183, 0.9289, 0.8183, 0.9001, 0.3182, 0.9452, 0.3182, 0.9285, 0.3233, 0.9243, 0.3233, 0.9489, 0.8857, 0.6481, 0.8857, 0.6285, 0.8908, 0.6237, 0.8908, 0.6527, 0.5092, 0.9361, 0.5092, 0.9192, 0.5145, 0.9155, 0.5145, 0.9404, 0.8183, 0.9001, 0.8183, 0.9289, 0.8154, 0.9261, 0.8154, 0.9029, 0.8762, 0.4061, 0.8762, 0.4307, 0.8734, 0.4284, 0.8734, 0.4079, 0.8908, 0.6527, 0.8908, 0.6237, 0.8937, 0.6266, 0.8937, 0.6499, 0.5145, 0.9404, 0.5145, 0.9155, 0.5173, 0.9173, 0.5173, 0.938, 0.9603, 0.1275, 0.9651, 0.1275, 0.9651, 0.1769, 0.9603, 0.1769, 0.6197, 0.7239, 0.6245, 0.7239, 0.6245, 0.8053, 0.6197, 0.8053, 0.581, 0.3826, 0.5858, 0.3826, 0.5858, 0.432, 0.581, 0.432, 0.6197, 0.8088, 0.6245, 0.8088, 0.6245, 0.8902, 0.6197, 0.8902, 0.6737, 0.8355, 0.6737, 0.906, 0.6316, 0.906, 0.6316, 0.8355, 0.677, 0.8301, 0.677, 0.9115, 0.6737, 0.906, 0.6737, 0.8355, 0.677, 0.9115, 0.6283, 0.9115, 0.6316, 0.906, 0.6737, 0.906, 0.6283, 0.9115, 0.6283, 0.8301, 0.6316, 0.8355, 0.6316, 0.906, 0.6283, 0.8301, 0.677, 0.8301, 0.6737, 0.8355, 0.6316, 0.8355, 0.978, 0.6697, 0.9883, 0.6697, 0.9883, 0.7851, 0.978, 0.785, 0.9782, 0.5209, 0.9885, 0.5208, 0.9885, 0.6362, 0.9782, 0.6362, 0.9982, 0.1198, 0.988, 0.1198, 0.988, 0.008562, 0.9982, 0.008562, 0.685, 0.7204, 0.5753, 0.7203, 0.5753, 0.605, 0.685, 0.605, 0.8154, 0.9324, 0.8202, 0.9324, 0.8202, 0.973, 0.8154, 0.973, 0.8671, 0.1556, 0.907, 0.1556, 0.9044, 0.1606, 0.8697, 0.1606, 0.707, 0.9283, 0.7219, 0.9283, 0.7219, 0.9678, 0.707, 0.9678, 0.9441, 0.1422, 0.9292, 0.1422, 0.9292, 0.03529, 0.9441, 0.03529, 0.7439, 0.9283, 0.7589, 0.9283, 0.7589, 0.9678, 0.7439, 0.9678, 0.9292, 0.1457, 0.9441, 0.1457, 0.9441, 0.2527, 0.9292, 0.2527, 0.8245, 0.2276, 0.8245, 0.1206, 0.8635, 0.1207, 0.8635, 0.2276, 0.8502, 0.3959, 0.8502, 0.289, 0.8892, 0.289, 0.8892, 0.3959, 0.006035, 0.9184, 0.01085, 0.9184, 0.01085, 0.9677, 0.006035, 0.9678, 0.8852, 0.5946, 0.8804, 0.5946, 0.8804, 0.5132, 0.8852, 0.5132, 0.5727, 0.3826, 0.5775, 0.3826, 0.5775, 0.432, 0.5727, 0.432, 0.3873, 0.6172, 0.3921, 0.6172, 0.3921, 0.6986, 0.3873, 0.6986, 0.3938, 0.7921, 0.3938, 0.8626, 0.3516, 0.8626, 0.3516, 0.7921, 0.3971, 0.7866, 0.3971, 0.868, 0.3938, 0.8626, 0.3938, 0.7921, 0.3971, 0.868, 0.3484, 0.868, 0.3516, 0.8626, 0.3938, 0.8626, 0.3484, 0.868, 0.3484, 0.7866, 0.3516, 0.7921, 0.3516, 0.8626, 0.3484, 0.7866, 0.3971, 0.7866, 0.3938, 0.7921, 0.3516, 0.7921, 0.9353, 0.2717, 0.9503, 0.2717, 0.9503, 0.3113, 0.9353, 0.3113, 0.56, 0.7495, 0.545, 0.7493, 0.545, 0.6919, 0.56, 0.692, 0.9277, 0.967, 0.9127, 0.967, 0.9127, 0.9275, 0.9277, 0.9275, 0.8856, 0.9576, 0.8706, 0.9577, 0.8706, 0.9003, 0.8856, 0.9001, 0.4053, 0.8874, 0.4053, 0.9447, 0.3663, 0.9446, 0.3662, 0.8873, 0.9318, 0.289, 0.9318, 0.3465, 0.8927, 0.3466, 0.8928, 0.2891, 0.02452, 0.7517, 0.01438, 0.7517, 0.01441, 0.749, 0.0245, 0.7489, 0.138, 0.8816, 0.138, 0.9005, 0.02335, 0.9005, 0.02335, 0.8815, 0.5675, 0.9105, 0.5675, 0.8873, 0.5873, 0.8873, 0.5873, 0.9105, 0.3365, 0.869, 0.3365, 0.888, 0.2219, 0.888, 0.2219, 0.8691, 0.6885, 0.9207, 0.6885, 0.9042, 0.8035, 0.9042, 0.8035, 0.9207, 0.01502, 0.9292, 0.01502, 0.9127, 0.13, 0.9127, 0.13, 0.9292, 0.02335, 0.8815, 0.02335, 0.9005, 0.01816, 0.9051, 0.01816, 0.8768, 0.8035, 0.9207, 0.8035, 0.9042, 0.8088, 0.9001, 0.8088, 0.9248, 0.3365, 0.888, 0.3365, 0.869, 0.3417, 0.8643, 0.3417, 0.8926, 0.13, 0.9292, 0.13, 0.9127, 0.1353, 0.9086, 0.1353, 0.9333, 0.01816, 0.8768, 0.01816, 0.9051, 0.01502, 0.9025, 0.01502, 0.8794, 0.8088, 0.9248, 0.8088, 0.9001, 0.8119, 0.9024, 0.8119, 0.9225, 0.3417, 0.8926, 0.3417, 0.8643, 0.3448, 0.8669, 0.3448, 0.89, 0.1353, 0.9333, 0.1353, 0.9086, 0.1384, 0.9109, 0.1384, 0.931, 0.9766, 0.4356, 0.9814, 0.4356, 0.9814, 0.5089, 0.9766, 0.5089, 0.7874, 0.9283, 0.7923, 0.9283, 0.7923, 0.9688, 0.7874, 0.9688, 0.3873, 0.7021, 0.3921, 0.7021, 0.3921, 0.7755, 0.3873, 0.7755, 0.7791, 0.9283, 0.7839, 0.9283, 0.7839, 0.9688, 0.7791, 0.9688, 0.8952, 0.8555, 0.9298, 0.8555, 0.9298, 0.9191, 0.8952, 0.9191, 0.8925, 0.8506, 0.9325, 0.8506, 0.9298, 0.8555, 0.8952, 0.8555, 0.9325, 0.8506, 0.9325, 0.924, 0.9298, 0.9191, 0.9298, 0.8555, 0.9325, 0.924, 0.8925, 0.924, 0.8952, 0.9191, 0.9298, 0.9191, 0.8925, 0.924, 0.8925, 0.8506, 0.8952, 0.8555, 0.8952, 0.9191, 0.3391, 0.001842, 0.365, 0.002062, 0.365, 0.432, 0.3391, 0.4318, 0.7078, 0.4302, 0.6816, 0.4306, 0.6816, 0.002172, 0.7078, 0.001764, 0.6816, 0.4306, 0.6511, 0.4307, 0.6511, 0.002305, 0.6816, 0.002172, 0.6476, 0.4308, 0.617, 0.4307, 0.617, 0.002291, 0.6476, 0.002464, 0.617, 0.4307, 0.5908, 0.4301, 0.5908, 0.001764, 0.617, 0.002291, 0.252, 0.002063, 0.2779, 0.001842, 0.2779, 0.4318, 0.252, 0.432, 0.2779, 0.001842, 0.3085, 0.001764, 0.3085, 0.4317, 0.2779, 0.4318, 0.3085, 0.001764, 0.3391, 0.001842, 0.3391, 0.4318, 0.3085, 0.4317, 0.1396, 0.6808, 0.1186, 0.7021, 0.0764, 0.6379, 0.1186, 0.7021, 0.09115, 0.7136, 0.0764, 0.6379, 0.09115, 0.7136, 0.0615, 0.7135, 0.0764, 0.6379, 0.0615, 0.7135, 0.03407, 0.702, 0.0764, 0.6379, 0.03407, 0.702, 0.01311, 0.6807, 0.0764, 0.6379, 0.01311, 0.6807, 0.001764, 0.6529, 0.0764, 0.6379, 0.001764, 0.6529, 0.001764, 0.6228, 0.0764, 0.6379, 0.001764, 0.6228, 0.01317, 0.595, 0.0764, 0.6379, 0.01317, 0.595, 0.03418, 0.5737, 0.0764, 0.6379, 0.03418, 0.5737, 0.0616, 0.5622, 0.0764, 0.6379, 0.0616, 0.5622, 0.09129, 0.5622, 0.0764, 0.6379, 0.09129, 0.5622, 0.1187, 0.5737, 0.0764, 0.6379, 0.1187, 0.5737, 0.1397, 0.595, 0.0764, 0.6379, 0.1397, 0.595, 0.151, 0.6228, 0.0764, 0.6379, 0.151, 0.6228, 0.151, 0.653, 0.0764, 0.6379, 0.151, 0.653, 0.1396, 0.6808, 0.0764, 0.6379, 0.1487, 0.7504, 0.1487, 0.7343, 0.1515, 0.7343, 0.1515, 0.7504, 0.2475, 0.4358, 0.2475, 0.4198, 0.2485, 0.4198, 0.2485, 0.4358, 0.2485, 0.5317, 0.2485, 0.5346, 0.2475, 0.5346, 0.2475, 0.5317, 0.2475, 0.4162, 0.2475, 0.4001, 0.2485, 0.4001, 0.2485, 0.4162, 0.2485, 0.5253, 0.2485, 0.5282, 0.2475, 0.5282, 0.2475, 0.5253, 0.9247, 0.8276, 0.9246, 0.8202, 0.9295, 0.8202, 0.9296, 0.8276, 0.9246, 0.8011, 0.9246, 0.7913, 0.9294, 0.7913, 0.9294, 0.8011, 0.1537, 0.7171, 0.1537, 0.7307, 0.1487, 0.7307, 0.1487, 0.7171, 0.9599, 0.4356, 0.9647, 0.4356, 0.9647, 0.5089, 0.9599, 0.5089, 0.9519, 0.1457, 0.9568, 0.1457, 0.9568, 0.1863, 0.9519, 0.1863, 0.5635, 0.6919, 0.5683, 0.6919, 0.5683, 0.7653, 0.5635, 0.7653, 0.8697, 0.1606, 0.9044, 0.1606, 0.9044, 0.2241, 0.8697, 0.2241, 0.907, 0.1556, 0.907, 0.229, 0.9044, 0.2241, 0.9044, 0.1606, 0.907, 0.229, 0.8671, 0.229, 0.8697, 0.2241, 0.9044, 0.2241, 0.8671, 0.229, 0.8671, 0.1556, 0.8697, 0.1606, 0.8697, 0.2241, 0.06174, 0.3853, 0.08882, 0.3808, 0.08946, 0.4697, 0.03739, 0.3981, 0.06174, 0.3853, 0.08946, 0.4697, 0.01812, 0.418, 0.03739, 0.3981, 0.08946, 0.4697, 0.005853, 0.4428, 0.01812, 0.418, 0.08946, 0.4697, 0.001764, 0.4704, 0.005853, 0.4428, 0.08946, 0.4697, 0.006262, 0.4978, 0.001764, 0.4704, 0.08946, 0.4697, 0.01889, 0.5225, 0.006262, 0.4978, 0.08946, 0.4697, 0.03843, 0.5421, 0.01889, 0.5225, 0.08946, 0.4697, 0.06297, 0.5545, 0.03843, 0.5421, 0.08946, 0.4697, 0.09009, 0.5586, 0.06297, 0.5545, 0.08946, 0.4697, 0.08946, 0.4697, 0.1552, 0.4695, 0.1552, 0.5584, 0.09009, 0.5586, 0.6134, 0.7836, 0.6134, 0.7735, 0.6162, 0.7735, 0.6162, 0.7836, 0.2475, 0.4691, 0.2475, 0.459, 0.2485, 0.459, 0.2485, 0.4691, 0.2475, 0.5218, 0.2475, 0.519, 0.2485, 0.519, 0.2485, 0.5218, 0.2475, 0.5091, 0.2475, 0.5063, 0.2485, 0.5063, 0.2485, 0.5091, 0.3621, 0.9639, 0.3471, 0.9639, 0.3471, 0.9243, 0.3621, 0.9243, 0.9502, 0.7889, 0.9652, 0.7891, 0.9652, 0.8465, 0.9502, 0.8464, 0.5209, 0.9155, 0.5358, 0.9155, 0.5358, 0.9728, 0.5208, 0.973, 0.2155, 0.8769, 0.2155, 0.9342, 0.1765, 0.9341, 0.1764, 0.8768, 0.9318, 0.3501, 0.9318, 0.4076, 0.8927, 0.4077, 0.8928, 0.3502, 0.545, 0.7691, 0.545, 0.753, 0.5477, 0.753, 0.5477, 0.7691, 0.2485, 0.4394, 0.2485, 0.4554, 0.2475, 0.4554, 0.2475, 0.4394, 0.2475, 0.5472, 0.2475, 0.5444, 0.2485, 0.5444, 0.2485, 0.5472, 0.2475, 0.3966, 0.2475, 0.3805, 0.2485, 0.3805, 0.2485, 0.3966, 0.2485, 0.5381, 0.2485, 0.5409, 0.2475, 0.5409, 0.2475, 0.5381, 0.219, 0.783, 0.219, 0.7729, 0.2218, 0.7729, 0.2218, 0.783, 0.02452, 0.7527, 0.01438, 0.7527, 0.01438, 0.7517, 0.02452, 0.7517, 0.2475, 0.5155, 0.2475, 0.5127, 0.2485, 0.5126, 0.2485, 0.5155, 0.2485, 0.4726, 0.2485, 0.4827, 0.2475, 0.4827, 0.2475, 0.4726, 0.2475, 0.5027, 0.2475, 0.4999, 0.2485, 0.4999, 0.2485, 0.5027, 0.4008, 0.87, 0.4008, 0.7866, 0.4053, 0.7866, 0.4053, 0.87, 0.5559, 0.6714, 0.55, 0.6644, 0.5463, 0.6562, 0.545, 0.6465, 0.5463, 0.6373, 0.55, 0.629, 0.5559, 0.622, 0.5636, 0.6174, 0.5718, 0.605, 0.5718, 0.6884, 0.5636, 0.6755, 0.8017, 0.3826, 0.8017, 0.391, 0.7969, 0.391, 0.7969, 0.3826, 0.9246, 0.8202, 0.9246, 0.8114, 0.9294, 0.8114, 0.9295, 0.8202, 0.9246, 0.8114, 0.9246, 0.8011, 0.9294, 0.8011, 0.9294, 0.8114, 0.9246, 0.7913, 0.9246, 0.7825, 0.9295, 0.7825, 0.9294, 0.7913, 0.9246, 0.7825, 0.9247, 0.7752, 0.9296, 0.7752, 0.9295, 0.7825, 0.8017, 0.3706, 0.8017, 0.3791, 0.7969, 0.379, 0.7969, 0.3705, 0.9463, 0.7383, 0.9385, 0.7382, 0.9389, 0.6697, 0.9467, 0.6699, 0.9463, 0.5961, 0.9468, 0.6659, 0.9391, 0.6661, 0.9385, 0.5961, 0.03884, 0.7507, 0.03881, 0.7494, 0.04456, 0.7489, 0.04456, 0.751, 0.05737, 0.7507, 0.05951, 0.7507, 0.05951, 0.7527, 0.05737, 0.7527, 0.5516, 0.7546, 0.5537, 0.7545, 0.5533, 0.7603, 0.552, 0.7603, 0.2485, 0.5696, 0.2471, 0.5696, 0.2471, 0.5676, 0.2485, 0.5676, 0.2208, 0.818, 0.2228, 0.818, 0.2228, 0.8238, 0.2208, 0.8238, 0.2228, 0.8046, 0.2208, 0.8046, 0.2208, 0.7989, 0.2227, 0.7989, 0.2485, 0.5564, 0.2485, 0.5585, 0.247, 0.5585, 0.247, 0.5564, 0.2227, 0.7989, 0.2208, 0.7989, 0.2208, 0.7974, 0.2228, 0.7973, 0.5515, 0.753, 0.5537, 0.753, 0.5537, 0.7545, 0.5516, 0.7546, 0.2208, 0.8238, 0.2228, 0.8238, 0.2228, 0.8253, 0.2208, 0.8253, 0.0687, 0.751, 0.0687, 0.7489, 0.07047, 0.7489, 0.07047, 0.7511, 0.2208, 0.8238, 0.2208, 0.8253, 0.2191, 0.8253, 0.219, 0.8238, 0.05951, 0.7507, 0.05737, 0.7507, 0.05741, 0.7489, 0.0595, 0.7489, 0.2208, 0.7974, 0.2208, 0.7989, 0.219, 0.7989, 0.219, 0.7974, 0.3391, 0.6135, 0.3397, 0.5245, 0.4053, 0.5247, 0.4053, 0.6137, 0.08946, 0.4697, 0.08882, 0.3808, 0.1552, 0.3805, 0.1552, 0.4695, 0.1451, 0.7171, 0.1451, 0.7312, 0.1402, 0.7312, 0.1402, 0.7171])
me_sanctuary.materials.append(mat_phong1)
me_sanctuary.materials.append(mat_window)
me_sanctuary.use_remesh_preserve_volume = False
me_sanctuary.use_remesh_preserve_attributes = False
me_sanctuary.use_mirror_vertex_groups = False
me_sanctuary.update()

# ---- objects
ob_sanctuary = bpy.data.objects.new('Sanctuary', me_sanctuary)

# ---- transforms, parenting, visibility, modifiers, constraints
ob_sanctuary.location = (0.0, 0.0, 0.0)
ob_sanctuary.color = (0.8, 0.8, 0.8, 1.0)
ob_sanctuary.lineart.crease_threshold = 0.0

# ---- collection membership
col_collection_1.objects.link(ob_sanctuary)

# ---- scene / render settings (as saved in the file)
scene.frame_start = 1; scene.frame_end = 250; scene.frame_set(1)
scene.render.engine = 'BLENDER_EEVEE_NEXT'
scene.render.resolution_percentage = 50
scene.render.dither_intensity = 0.0
scene.render.bake_margin = 64
scene.cycles.use_denoising = False
scene.cycles.samples = 10
scene.cycles.sampling_pattern = 'TABULATED_SOBOL'
scene.cycles.light_sampling_threshold = 0.0
scene.cycles.use_adaptive_sampling = False
scene.cycles.use_light_tree = False
scene.cycles.blur_glossy = 0.0
scene.cycles.pixel_filter_type = 'GAUSSIAN'
scene.cycles.sample_clamp_indirect = 0.0
scene.view_settings.view_transform = 'Standard'
bpy.context.view_layer.update()

# ---- added for rendering (the .blend has no active camera and no usable light): camera, sun
cam_auto = bpy.data.cameras.new('AutoCamera')
cam_auto.lens = 50.0
cam_auto.sensor_width = 36.0
cam_auto.clip_end = 1000.0
ob_auto_camera = bpy.data.objects.new('AutoCamera', cam_auto)
scene.collection.objects.link(ob_auto_camera)
ob_auto_camera.location = (24.8812, -33.6045, 21.6305)
ob_auto_camera.rotation_euler = (1.09748, -7.21219e-08, 0.694738)
scene.camera = ob_auto_camera
light_auto_sun = bpy.data.lights.new('AutoSun', 'SUN')
light_auto_sun.energy = 3.0
light_auto_sun.angle = 0.0523599
ob_auto_sun = bpy.data.objects.new('AutoSun', light_auto_sun)
scene.collection.objects.link(ob_auto_sun)
ob_auto_sun.rotation_euler = (0.872665, 0.174533, 0.523599)
bpy.context.view_layer.update()
